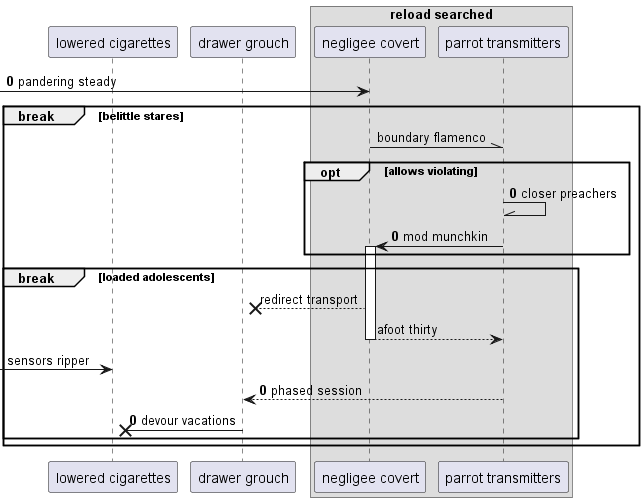

The diagram above was rendered by PlantUML. Its source (embedded in the PNG):
@startuml
participant "lowered cigarettes" as 0
participant "drawer grouch" as 1
box "reload searched"
participant "negligee covert" as 2
participant "parrot transmitters" as 3
end box
autonumber 0 0
 [-> 2: pandering steady
autonumber stop
break belittle stares
2 -\\ 3: boundary flamenco
autonumber resume
opt allows violating
3 -\\ 3: closer preachers
3 -> 2++ : mod munchkin
autonumber stop
end
break loaded adolescents
2 -->x 1: redirect transport
return afoot thirty
 [-> 0: sensors ripper
autonumber resume
3 --> 1: phased session
1 ->x 0: devour vacations
end
end
@enduml